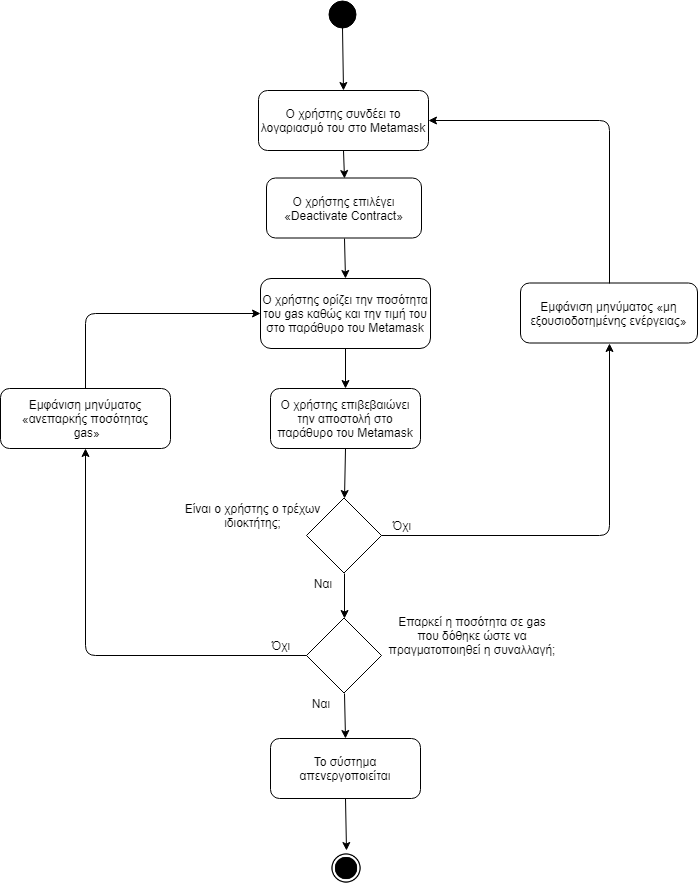

The diagram above was exported from draw.io. Its source (the exported page's mxGraphModel, read from the mxfile embedded in the PNG):
<mxGraphModel dx="1394" dy="-467" grid="1" gridSize="10" guides="1" tooltips="1" connect="1" arrows="1" fold="1" page="1" pageScale="1" pageWidth="827" pageHeight="1169" math="0" shadow="0">
  <root>
    <mxCell id="0" />
    <mxCell id="1" parent="0" />
    <mxCell id="jA-z4flan81q4guWQczt-1" value="" style="ellipse;whiteSpace=wrap;html=1;aspect=fixed;fillColor=#000000;gradientColor=none;" vertex="1" parent="1">
      <mxGeometry x="398" y="1200" width="27" height="27" as="geometry" />
    </mxCell>
    <mxCell id="jA-z4flan81q4guWQczt-2" value="Ο χρήστης επιλέγει «Deactivate Contract»" style="rounded=1;whiteSpace=wrap;html=1;fillColor=#ffffff;gradientColor=none;" vertex="1" parent="1">
      <mxGeometry x="336" y="1377.5" width="155" height="60" as="geometry" />
    </mxCell>
    <mxCell id="jA-z4flan81q4guWQczt-4" value="Ο χρήστης ορίζει την ποσότητα του gas καθώς και την τιμή του στο παράθυρο του Metamask" style="rounded=1;whiteSpace=wrap;html=1;fillColor=#ffffff;gradientColor=none;" vertex="1" parent="1">
      <mxGeometry x="330" y="1478" width="170" height="70" as="geometry" />
    </mxCell>
    <mxCell id="jA-z4flan81q4guWQczt-5" value="Ο χρήστης επιβεβαιώνει την αποστολή στο παράθυρο του Metamask" style="rounded=1;whiteSpace=wrap;html=1;fillColor=#ffffff;gradientColor=none;" vertex="1" parent="1">
      <mxGeometry x="340" y="1588" width="150" height="60" as="geometry" />
    </mxCell>
    <mxCell id="jA-z4flan81q4guWQczt-6" value="" style="rhombus;whiteSpace=wrap;html=1;fillColor=#ffffff;gradientColor=none;" vertex="1" parent="1">
      <mxGeometry x="376" y="1697.5" width="75" height="75" as="geometry" />
    </mxCell>
    <mxCell id="jA-z4flan81q4guWQczt-7" value="Είναι ο χρήστης ο τρέχων ιδιοκτήτης;" style="text;html=1;strokeColor=none;fillColor=none;align=center;verticalAlign=middle;whiteSpace=wrap;rounded=0;" vertex="1" parent="1">
      <mxGeometry x="232.5" y="1695" width="179" height="40" as="geometry" />
    </mxCell>
    <mxCell id="jA-z4flan81q4guWQczt-8" value="Όχι" style="text;html=1;strokeColor=none;fillColor=none;align=center;verticalAlign=middle;whiteSpace=wrap;rounded=0;" vertex="1" parent="1">
      <mxGeometry x="450.5" y="1715" width="40" height="20" as="geometry" />
    </mxCell>
    <mxCell id="jA-z4flan81q4guWQczt-11" value="Ναι" style="text;html=1;strokeColor=none;fillColor=none;align=center;verticalAlign=middle;whiteSpace=wrap;rounded=0;" vertex="1" parent="1">
      <mxGeometry x="371.5" y="1772.5" width="40" height="20" as="geometry" />
    </mxCell>
    <mxCell id="jA-z4flan81q4guWQczt-14" value="Το σύστημα απενεργοποιείται" style="rounded=1;whiteSpace=wrap;html=1;fillColor=#ffffff;gradientColor=none;" vertex="1" parent="1">
      <mxGeometry x="340" y="1938" width="150" height="60" as="geometry" />
    </mxCell>
    <mxCell id="jA-z4flan81q4guWQczt-15" value="" style="rhombus;whiteSpace=wrap;html=1;aspect=fixed;" vertex="1" parent="1">
      <mxGeometry x="376" y="1817.5" width="75" height="75" as="geometry" />
    </mxCell>
    <mxCell id="jA-z4flan81q4guWQczt-16" value="Όχι" style="text;html=1;strokeColor=none;fillColor=none;align=center;verticalAlign=middle;whiteSpace=wrap;rounded=0;" vertex="1" parent="1">
      <mxGeometry x="330" y="1835" width="40" height="20" as="geometry" />
    </mxCell>
    <mxCell id="jA-z4flan81q4guWQczt-17" value="Ο χρήστης συνδέει το λογαριασμό του στο Metamask" style="rounded=1;whiteSpace=wrap;html=1;fillColor=#ffffff;gradientColor=none;" vertex="1" parent="1">
      <mxGeometry x="328" y="1290" width="170" height="60" as="geometry" />
    </mxCell>
    <mxCell id="jA-z4flan81q4guWQczt-18" value="Ναι" style="text;html=1;strokeColor=none;fillColor=none;align=center;verticalAlign=middle;whiteSpace=wrap;rounded=0;" vertex="1" parent="1">
      <mxGeometry x="370" y="1892.5" width="40" height="20" as="geometry" />
    </mxCell>
    <mxCell id="jA-z4flan81q4guWQczt-19" value="" style="shape=image;html=1;verticalAlign=top;verticalLabelPosition=bottom;labelBackgroundColor=#ffffff;imageAspect=0;aspect=fixed;image=https://cdn4.iconfinder.com/data/icons/ionicons/512/icon-ios7-circle-filled-128.png;fillColor=#000000;gradientColor=none;" vertex="1" parent="1">
      <mxGeometry x="398" y="2050" width="36" height="36" as="geometry" />
    </mxCell>
    <mxCell id="jA-z4flan81q4guWQczt-20" value="Εμφάνιση μηνύματος «μη εξουσιοδοτημένης ενέργειας»" style="rounded=1;whiteSpace=wrap;html=1;fillColor=#ffffff;gradientColor=none;" vertex="1" parent="1">
      <mxGeometry x="590" y="1482.5" width="177" height="60" as="geometry" />
    </mxCell>
    <mxCell id="jA-z4flan81q4guWQczt-21" value="Εμφάνιση μηνύματος «ανεπαρκής ποσότητας&lt;br&gt;&amp;nbsp;gas»" style="rounded=1;whiteSpace=wrap;html=1;" vertex="1" parent="1">
      <mxGeometry x="70" y="1588" width="170" height="60" as="geometry" />
    </mxCell>
    <mxCell id="jA-z4flan81q4guWQczt-22" value="Επαρκεί η ποσότητα σε gas που δόθηκε ώστε να πραγματοποιηθεί η συναλλαγή;" style="text;html=1;strokeColor=none;fillColor=none;align=center;verticalAlign=middle;whiteSpace=wrap;rounded=0;" vertex="1" parent="1">
      <mxGeometry x="457" y="1805" width="170" height="60" as="geometry" />
    </mxCell>
    <mxCell id="jA-z4flan81q4guWQczt-23" value="" style="endArrow=classic;html=1;exitX=0.5;exitY=1;exitDx=0;exitDy=0;entryX=0.5;entryY=0;entryDx=0;entryDy=0;" edge="1" parent="1" source="jA-z4flan81q4guWQczt-1" target="jA-z4flan81q4guWQczt-17">
      <mxGeometry width="50" height="50" relative="1" as="geometry">
        <mxPoint x="530" y="1252" as="sourcePoint" />
        <mxPoint x="580" y="1202" as="targetPoint" />
      </mxGeometry>
    </mxCell>
    <mxCell id="jA-z4flan81q4guWQczt-25" value="" style="endArrow=classic;html=1;exitX=0.5;exitY=1;exitDx=0;exitDy=0;entryX=0.5;entryY=0;entryDx=0;entryDy=0;" edge="1" parent="1" source="jA-z4flan81q4guWQczt-17" target="jA-z4flan81q4guWQczt-2">
      <mxGeometry width="50" height="50" relative="1" as="geometry">
        <mxPoint x="422" y="1237" as="sourcePoint" />
        <mxPoint x="423" y="1300" as="targetPoint" />
      </mxGeometry>
    </mxCell>
    <mxCell id="jA-z4flan81q4guWQczt-26" value="" style="endArrow=classic;html=1;exitX=0.5;exitY=1;exitDx=0;exitDy=0;entryX=0.5;entryY=0;entryDx=0;entryDy=0;" edge="1" parent="1" source="jA-z4flan81q4guWQczt-2" target="jA-z4flan81q4guWQczt-4">
      <mxGeometry width="50" height="50" relative="1" as="geometry">
        <mxPoint x="432" y="1247" as="sourcePoint" />
        <mxPoint x="433" y="1310" as="targetPoint" />
      </mxGeometry>
    </mxCell>
    <mxCell id="jA-z4flan81q4guWQczt-27" value="" style="endArrow=classic;html=1;exitX=0.5;exitY=1;exitDx=0;exitDy=0;entryX=0.5;entryY=0;entryDx=0;entryDy=0;" edge="1" parent="1" source="jA-z4flan81q4guWQczt-4" target="jA-z4flan81q4guWQczt-5">
      <mxGeometry width="50" height="50" relative="1" as="geometry">
        <mxPoint x="442" y="1257" as="sourcePoint" />
        <mxPoint x="443" y="1320" as="targetPoint" />
      </mxGeometry>
    </mxCell>
    <mxCell id="jA-z4flan81q4guWQczt-28" value="" style="endArrow=classic;html=1;exitX=0.5;exitY=1;exitDx=0;exitDy=0;entryX=0.5;entryY=0;entryDx=0;entryDy=0;" edge="1" parent="1" source="jA-z4flan81q4guWQczt-5" target="jA-z4flan81q4guWQczt-6">
      <mxGeometry width="50" height="50" relative="1" as="geometry">
        <mxPoint x="452" y="1267" as="sourcePoint" />
        <mxPoint x="453" y="1330" as="targetPoint" />
      </mxGeometry>
    </mxCell>
    <mxCell id="jA-z4flan81q4guWQczt-29" value="" style="endArrow=classic;html=1;exitX=0.5;exitY=1;exitDx=0;exitDy=0;entryX=0.5;entryY=0;entryDx=0;entryDy=0;" edge="1" parent="1" source="jA-z4flan81q4guWQczt-6" target="jA-z4flan81q4guWQczt-15">
      <mxGeometry width="50" height="50" relative="1" as="geometry">
        <mxPoint x="424" y="1658" as="sourcePoint" />
        <mxPoint x="424" y="1708" as="targetPoint" />
      </mxGeometry>
    </mxCell>
    <mxCell id="jA-z4flan81q4guWQczt-30" value="" style="endArrow=classic;html=1;exitX=0.5;exitY=1;exitDx=0;exitDy=0;entryX=0.5;entryY=0;entryDx=0;entryDy=0;" edge="1" parent="1" source="jA-z4flan81q4guWQczt-15" target="jA-z4flan81q4guWQczt-14">
      <mxGeometry width="50" height="50" relative="1" as="geometry">
        <mxPoint x="434" y="1668" as="sourcePoint" />
        <mxPoint x="434" y="1718" as="targetPoint" />
      </mxGeometry>
    </mxCell>
    <mxCell id="jA-z4flan81q4guWQczt-31" value="" style="endArrow=classic;html=1;exitX=0.5;exitY=1;exitDx=0;exitDy=0;entryX=0.5;entryY=0;entryDx=0;entryDy=0;" edge="1" parent="1" source="jA-z4flan81q4guWQczt-14" target="jA-z4flan81q4guWQczt-19">
      <mxGeometry width="50" height="50" relative="1" as="geometry">
        <mxPoint x="444" y="1678" as="sourcePoint" />
        <mxPoint x="444" y="1728" as="targetPoint" />
      </mxGeometry>
    </mxCell>
    <mxCell id="jA-z4flan81q4guWQczt-32" value="" style="endArrow=classic;html=1;entryX=0.5;entryY=1;entryDx=0;entryDy=0;exitX=1;exitY=0.5;exitDx=0;exitDy=0;" edge="1" parent="1" source="jA-z4flan81q4guWQczt-6" target="jA-z4flan81q4guWQczt-20">
      <mxGeometry width="50" height="50" relative="1" as="geometry">
        <mxPoint x="550" y="1660" as="sourcePoint" />
        <mxPoint x="454" y="1738" as="targetPoint" />
        <Array as="points">
          <mxPoint x="679" y="1735" />
        </Array>
      </mxGeometry>
    </mxCell>
    <mxCell id="jA-z4flan81q4guWQczt-33" value="" style="endArrow=classic;html=1;exitX=0;exitY=0.5;exitDx=0;exitDy=0;entryX=0.5;entryY=1;entryDx=0;entryDy=0;" edge="1" parent="1" source="jA-z4flan81q4guWQczt-15" target="jA-z4flan81q4guWQczt-21">
      <mxGeometry width="50" height="50" relative="1" as="geometry">
        <mxPoint x="464" y="1698" as="sourcePoint" />
        <mxPoint x="464" y="1748" as="targetPoint" />
        <Array as="points">
          <mxPoint x="155" y="1855" />
        </Array>
      </mxGeometry>
    </mxCell>
    <mxCell id="jA-z4flan81q4guWQczt-34" value="" style="endArrow=classic;html=1;exitX=0.5;exitY=0;exitDx=0;exitDy=0;entryX=1;entryY=0.5;entryDx=0;entryDy=0;" edge="1" parent="1" source="jA-z4flan81q4guWQczt-20" target="jA-z4flan81q4guWQczt-17">
      <mxGeometry width="50" height="50" relative="1" as="geometry">
        <mxPoint x="474" y="1708" as="sourcePoint" />
        <mxPoint x="474" y="1758" as="targetPoint" />
        <Array as="points">
          <mxPoint x="679" y="1320" />
        </Array>
      </mxGeometry>
    </mxCell>
    <mxCell id="jA-z4flan81q4guWQczt-35" value="" style="endArrow=classic;html=1;exitX=0.5;exitY=0;exitDx=0;exitDy=0;entryX=0;entryY=0.5;entryDx=0;entryDy=0;" edge="1" parent="1" source="jA-z4flan81q4guWQczt-21" target="jA-z4flan81q4guWQczt-4">
      <mxGeometry width="50" height="50" relative="1" as="geometry">
        <mxPoint x="484" y="1718" as="sourcePoint" />
        <mxPoint x="484" y="1768" as="targetPoint" />
        <Array as="points">
          <mxPoint x="155" y="1513" />
        </Array>
      </mxGeometry>
    </mxCell>
  </root>
</mxGraphModel>